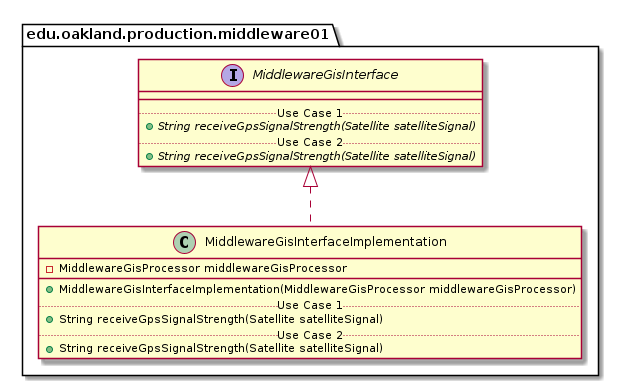

The diagram above was rendered by PlantUML. Its source (embedded in the PNG):
@startuml MiddlewareGisInterfaceImplementation_Closure


package edu.oakland.production.middleware01 {
    class MiddlewareGisInterfaceImplementation {
        - MiddlewareGisProcessor middlewareGisProcessor
        __
        + MiddlewareGisInterfaceImplementation(MiddlewareGisProcessor middlewareGisProcessor)
        .. Use Case 1 ..
        + String receiveGpsSignalStrength(Satellite satelliteSignal)
        .. Use Case 2 ..
        + String receiveGpsSignalStrength(Satellite satelliteSignal)
    }
}




package edu.oakland.production.middleware01 {
    interface MiddlewareGisInterface {
        __
        .. Use Case 1 ..
        {abstract} + String receiveGpsSignalStrength(Satellite satelliteSignal)
        .. Use Case 2 ..
        {abstract} + String receiveGpsSignalStrength(Satellite satelliteSignal)
    }
}






MiddlewareGisInterfaceImplementation .up.|> MiddlewareGisInterface





@enduml